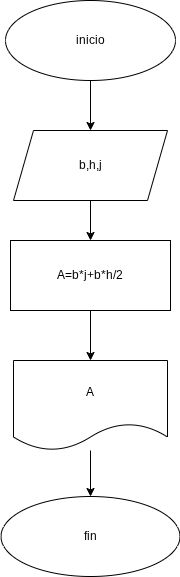

The diagram above was exported from draw.io. Its source (the exported page's mxGraphModel, read from the mxfile embedded in the PNG):
<mxGraphModel dx="860" dy="1600" grid="1" gridSize="10" guides="1" tooltips="1" connect="1" arrows="1" fold="1" page="1" pageScale="1" pageWidth="827" pageHeight="1169" math="0" shadow="0">
  <root>
    <mxCell id="0" />
    <mxCell id="1" parent="0" />
    <mxCell id="hp_MA2_GYaw6Ok8mP4ys-3" edge="1" parent="1" source="hp_MA2_GYaw6Ok8mP4ys-1" style="edgeStyle=orthogonalEdgeStyle;rounded=0;orthogonalLoop=1;jettySize=auto;html=1;" target="hp_MA2_GYaw6Ok8mP4ys-2" value="">
      <mxGeometry relative="1" as="geometry" />
    </mxCell>
    <mxCell id="hp_MA2_GYaw6Ok8mP4ys-1" parent="1" style="ellipse;whiteSpace=wrap;html=1;" value="inicio" vertex="1">
      <mxGeometry height="80" width="170" x="329" y="-1160" as="geometry" />
    </mxCell>
    <mxCell id="hp_MA2_GYaw6Ok8mP4ys-5" edge="1" parent="1" source="hp_MA2_GYaw6Ok8mP4ys-2" style="edgeStyle=orthogonalEdgeStyle;rounded=0;orthogonalLoop=1;jettySize=auto;html=1;" target="hp_MA2_GYaw6Ok8mP4ys-4" value="">
      <mxGeometry relative="1" as="geometry" />
    </mxCell>
    <mxCell id="hp_MA2_GYaw6Ok8mP4ys-2" parent="1" style="shape=parallelogram;perimeter=parallelogramPerimeter;whiteSpace=wrap;html=1;fixedSize=1;" value="b,h,j" vertex="1">
      <mxGeometry height="70" width="154" x="337" y="-1030" as="geometry" />
    </mxCell>
    <mxCell id="hp_MA2_GYaw6Ok8mP4ys-7" edge="1" parent="1" source="hp_MA2_GYaw6Ok8mP4ys-4" style="edgeStyle=orthogonalEdgeStyle;rounded=0;orthogonalLoop=1;jettySize=auto;html=1;" target="hp_MA2_GYaw6Ok8mP4ys-6">
      <mxGeometry relative="1" as="geometry" />
    </mxCell>
    <mxCell id="hp_MA2_GYaw6Ok8mP4ys-4" parent="1" style="rounded=0;whiteSpace=wrap;html=1;" value="A=b*j+b*h/2" vertex="1">
      <mxGeometry height="70" width="160" x="334" y="-920" as="geometry" />
    </mxCell>
    <mxCell id="hp_MA2_GYaw6Ok8mP4ys-9" edge="1" parent="1" source="hp_MA2_GYaw6Ok8mP4ys-6" style="edgeStyle=orthogonalEdgeStyle;rounded=0;orthogonalLoop=1;jettySize=auto;html=1;" target="hp_MA2_GYaw6Ok8mP4ys-8" value="">
      <mxGeometry relative="1" as="geometry" />
    </mxCell>
    <mxCell id="hp_MA2_GYaw6Ok8mP4ys-6" parent="1" style="shape=document;whiteSpace=wrap;html=1;boundedLbl=1;" value="A" vertex="1">
      <mxGeometry height="90" width="154" x="337" y="-800" as="geometry" />
    </mxCell>
    <mxCell id="hp_MA2_GYaw6Ok8mP4ys-8" parent="1" style="ellipse;whiteSpace=wrap;html=1;" value="fin" vertex="1">
      <mxGeometry height="80" width="179" x="324.5" y="-664" as="geometry" />
    </mxCell>
  </root>
</mxGraphModel>